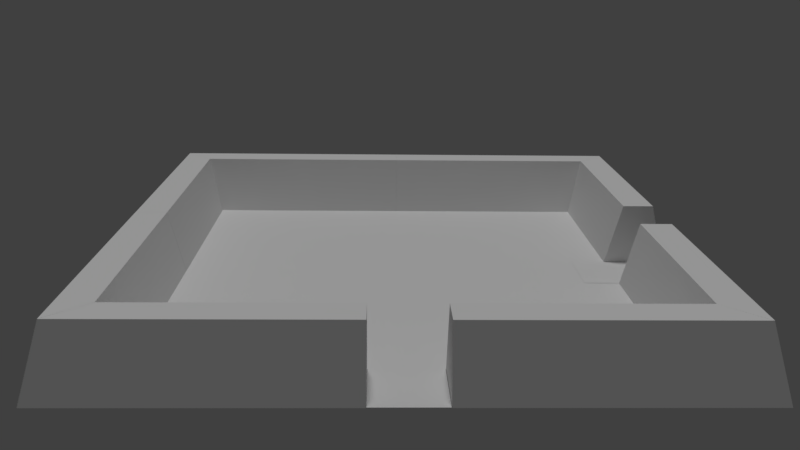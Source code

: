 # Source: sala_7.blend  (saved by Blender 2.79.0; exported with 4.5.12 LTS)
import bpy
from mathutils import Matrix  # noqa: F401  (used for matrix-valued properties, if any)

bpy.ops.wm.read_factory_settings(use_empty=True)
scene = bpy.context.scene
scene.name = 'Scene'

# ---- collections
col_collection_1 = bpy.data.collections.new('Collection 1'); scene.collection.children.link(col_collection_1)

# ---- materials (node trees are filled in below, after node groups)
mat_material_004 = bpy.data.materials.new('Material.004')
mat_material_004.alpha_threshold = 0.0
mat_material_004.use_transparent_shadow = False
mat_material_004.preview_render_type = 'CUBE'
mat_material_004.roughness = 0.5
mat_material_012 = bpy.data.materials.new('Material.012')
mat_material_012.alpha_threshold = 0.0
mat_material_012.use_transparent_shadow = False
mat_material_012.preview_render_type = 'CUBE'
mat_material_012.roughness = 0.5
mat_material_013 = bpy.data.materials.new('Material.013')
mat_material_013.alpha_threshold = 0.0
mat_material_013.use_transparent_shadow = False
mat_material_013.preview_render_type = 'CUBE'
mat_material_013.roughness = 0.5
mat_material_014 = bpy.data.materials.new('Material.014')
mat_material_014.alpha_threshold = 0.0
mat_material_014.use_transparent_shadow = False
mat_material_014.preview_render_type = 'CUBE'
mat_material_014.roughness = 0.5
mat_material_016 = bpy.data.materials.new('Material.016')
mat_material_016.alpha_threshold = 0.0
mat_material_016.use_transparent_shadow = False
mat_material_016.preview_render_type = 'CUBE'
mat_material_016.roughness = 0.5
mat_material_017 = bpy.data.materials.new('Material.017')
mat_material_017.alpha_threshold = 0.0
mat_material_017.use_transparent_shadow = False
mat_material_017.preview_render_type = 'CUBE'
mat_material_017.roughness = 0.5
mat_material_018 = bpy.data.materials.new('Material.018')
mat_material_018.alpha_threshold = 0.0
mat_material_018.use_transparent_shadow = False
mat_material_018.preview_render_type = 'CUBE'
mat_material_018.roughness = 0.5
mat_material_019 = bpy.data.materials.new('Material.019')
mat_material_019.alpha_threshold = 0.0
mat_material_019.use_transparent_shadow = False
mat_material_019.preview_render_type = 'CUBE'
mat_material_019.roughness = 0.5
mat_material_003 = bpy.data.materials.new('Material.003')
mat_material_003.alpha_threshold = 0.0
mat_material_003.use_transparent_shadow = False
mat_material_003.preview_render_type = 'FLAT'
mat_material_003.roughness = 0.5
mat_material_003.specular_intensity = 0.0
mat_material_000 = bpy.data.materials.new('Material.000')
mat_material_000.alpha_threshold = 0.0
mat_material_000.use_transparent_shadow = False
mat_material_000.preview_render_type = 'FLAT'
mat_material_000.roughness = 0.5

# ---- material node trees

# ---- world
world_world = bpy.data.worlds.new('World'); scene.world = world_world
world_world.color = (0.05088, 0.05088, 0.05088)
world_world.use_sun_shadow = False
world_world.sun_shadow_jitter_overblur = 0.0
world_world.cycles.sampling_method = 'MANUAL'

# ---- cameras
cam_camera = bpy.data.cameras.new('Camera')
cam_camera.clip_end = 100.0
cam_camera.lens = 35.0
cam_camera.sensor_width = 32.0
cam_camera.sensor_height = 18.0
cam_camera.ortho_scale = 7.314
cam_camera.dof.focus_distance = 0.0
cam_camera.dof.aperture_fstop = 128.0

# ---- lights
light_lamp = bpy.data.lights.new('Lamp', 'SUN')
light_lamp.transmission_factor = 0.0
light_lamp.cutoff_distance = 30.0
light_lamp.angle = 0.1993
light_lamp.energy = 1.0
light_lamp.shadow_buffer_clip_start = 1.001
light_lamp.shadow_soft_size = 0.1
light_lamp.shadow_cascade_max_distance = 1000.0

# ---- meshes
me_cube_002 = bpy.data.meshes.new('Cube.002')
me_cube_002.from_pydata([(-1.0, -1.0, -1.0), (-0.5, -1.167, 1.0), (-1.0, 1.333, -1.0), (-0.5, 1.333, 1.0), (1.0, -1.667, -1.0), (0.5, -1.5, 1.0), (1.0, 1.333, -1.0), (0.5, 1.333, 1.0)], [], [(0, 1, 3, 2), (2, 3, 7, 6), (6, 7, 5, 4), (4, 5, 1, 0), (2, 6, 4, 0), (7, 3, 1, 5)])
_uv = me_cube_002.uv_layers.new(name='UVMap')
_uv.uv.foreach_set('vector', [0.0, 0.0, 1.0, 0.0, 1.0, 1.0, 0.0, 1.0, 0.0, 0.0, 1.0, 0.0, 1.0, 1.0, 0.0, 1.0, 0.0, 0.0, 1.0, 0.0, 1.0, 1.0, 0.0, 1.0, 0.0, 0.0, 1.0, 0.0, 1.0, 1.0, 0.0, 1.0, 0.0, 0.0, 1.0, 0.0, 1.0, 1.0, 0.0, 1.0, 0.0, 0.0, 1.0, 0.0, 1.0, 1.0, 0.0, 1.0])
me_cube_002.materials.append(mat_material_004)
me_cube_002.use_remesh_preserve_volume = False
me_cube_002.use_remesh_preserve_attributes = False
me_cube_002.use_mirror_vertex_groups = False
me_cube_002.update()
me_cube_010 = bpy.data.meshes.new('Cube.010')
me_cube_010.from_pydata([(-1.0, -1.667, -1.0), (-0.5, -1.5, 1.0), (-1.0, 1.333, -1.0), (-0.5, 1.333, 1.0), (1.0, -1.0, -1.0), (0.5, -1.167, 1.0), (1.0, 1.333, -1.0), (0.5, 1.333, 1.0)], [], [(0, 1, 3, 2), (2, 3, 7, 6), (6, 7, 5, 4), (4, 5, 1, 0), (2, 6, 4, 0), (7, 3, 1, 5)])
_uv = me_cube_010.uv_layers.new(name='UVMap')
_uv.uv.foreach_set('vector', [0.0, 0.0, 1.0, 0.0, 1.0, 1.0, 0.0, 1.0, 0.0, 0.0, 1.0, 0.0, 1.0, 1.0, 0.0, 1.0, 0.0, 0.0, 1.0, 0.0, 1.0, 1.0, 0.0, 1.0, 0.0, 0.0, 1.0, 0.0, 1.0, 1.0, 0.0, 1.0, 0.0, 0.0, 1.0, 0.0, 1.0, 1.0, 0.0, 1.0, 0.0, 0.0, 1.0, 0.0, 1.0, 1.0, 0.0, 1.0])
me_cube_010.materials.append(mat_material_012)
me_cube_010.use_remesh_preserve_volume = False
me_cube_010.use_remesh_preserve_attributes = False
me_cube_010.use_mirror_vertex_groups = False
me_cube_010.update()
me_cube_011 = bpy.data.meshes.new('Cube.011')
me_cube_011.from_pydata([(-1.0, -1.667, -1.0), (-0.5, -1.5, 1.0), (-1.0, 1.0, -1.0), (-0.5, 1.0, 1.0), (1.0, -1.0, -1.0), (0.5, -1.167, 1.0), (1.0, 1.0, -1.0), (0.5, 1.0, 1.0)], [], [(0, 1, 3, 2), (2, 3, 7, 6), (6, 7, 5, 4), (4, 5, 1, 0), (2, 6, 4, 0), (7, 3, 1, 5)])
_uv = me_cube_011.uv_layers.new(name='UVMap')
_uv.uv.foreach_set('vector', [0.0, 0.0, 1.0, 0.0, 1.0, 1.0, 0.0, 1.0, 0.0, 0.0, 1.0, 0.0, 1.0, 1.0, 0.0, 1.0, 0.0, 0.0, 1.0, 0.0, 1.0, 1.0, 0.0, 1.0, 0.0, 0.0, 1.0, 0.0, 1.0, 1.0, 0.0, 1.0, 0.0, 0.0, 1.0, 0.0, 1.0, 1.0, 0.0, 1.0, 0.0, 0.0, 1.0, 0.0, 1.0, 1.0, 0.0, 1.0])
me_cube_011.materials.append(mat_material_013)
me_cube_011.use_remesh_preserve_volume = False
me_cube_011.use_remesh_preserve_attributes = False
me_cube_011.use_mirror_vertex_groups = False
me_cube_011.update()
me_cube_012 = bpy.data.meshes.new('Cube.012')
me_cube_012.from_pydata([(-1.0, -1.0, -1.0), (-0.5, -1.167, 1.0), (-1.0, 1.333, -1.0), (-0.5, 1.333, 1.0), (1.0, -1.667, -1.0), (0.5, -1.5, 1.0), (1.0, 1.333, -1.0), (0.5, 1.333, 1.0)], [], [(0, 1, 3, 2), (2, 3, 7, 6), (6, 7, 5, 4), (4, 5, 1, 0), (2, 6, 4, 0), (7, 3, 1, 5)])
_uv = me_cube_012.uv_layers.new(name='UVMap')
_uv.uv.foreach_set('vector', [0.0, 0.0, 1.0, 0.0, 1.0, 1.0, 0.0, 1.0, 0.0, 0.0, 1.0, 0.0, 1.0, 1.0, 0.0, 1.0, 0.0, 0.0, 1.0, 0.0, 1.0, 1.0, 0.0, 1.0, 0.0, 0.0, 1.0, 0.0, 1.0, 1.0, 0.0, 1.0, 0.0, 0.0, 1.0, 0.0, 1.0, 1.0, 0.0, 1.0, 0.0, 0.0, 1.0, 0.0, 1.0, 1.0, 0.0, 1.0])
me_cube_012.materials.append(mat_material_014)
me_cube_012.use_remesh_preserve_volume = False
me_cube_012.use_remesh_preserve_attributes = False
me_cube_012.use_mirror_vertex_groups = False
me_cube_012.update()
me_cube_014 = bpy.data.meshes.new('Cube.014')
me_cube_014.from_pydata([(-1.0, -1.0, -1.0), (-0.5, -1.167, 1.0), (-1.0, 1.333, -1.0), (-0.5, 1.333, 1.0), (1.0, -1.667, -1.0), (0.5, -1.5, 1.0), (1.0, 1.333, -1.0), (0.5, 1.333, 1.0)], [], [(0, 1, 3, 2), (2, 3, 7, 6), (6, 7, 5, 4), (4, 5, 1, 0), (2, 6, 4, 0), (7, 3, 1, 5)])
_uv = me_cube_014.uv_layers.new(name='UVMap')
_uv.uv.foreach_set('vector', [0.0, 0.0, 1.0, 0.0, 1.0, 1.0, 0.0, 1.0, 0.0, 0.0, 1.0, 0.0, 1.0, 1.0, 0.0, 1.0, 0.0, 0.0, 1.0, 0.0, 1.0, 1.0, 0.0, 1.0, 0.0, 0.0, 1.0, 0.0, 1.0, 1.0, 0.0, 1.0, 0.0, 0.0, 1.0, 0.0, 1.0, 1.0, 0.0, 1.0, 0.0, 0.0, 1.0, 0.0, 1.0, 1.0, 0.0, 1.0])
me_cube_014.materials.append(mat_material_016)
me_cube_014.use_remesh_preserve_volume = False
me_cube_014.use_remesh_preserve_attributes = False
me_cube_014.use_mirror_vertex_groups = False
me_cube_014.update()
me_cube_015 = bpy.data.meshes.new('Cube.015')
me_cube_015.from_pydata([(-1.0, -1.667, -1.0), (-0.5, -1.5, 1.0), (-1.0, 1.0, -1.0), (-0.5, 1.0, 1.0), (1.0, -1.0, -1.0), (0.5, -1.167, 1.0), (1.0, 1.0, -1.0), (0.5, 1.0, 1.0)], [], [(0, 1, 3, 2), (2, 3, 7, 6), (6, 7, 5, 4), (4, 5, 1, 0), (2, 6, 4, 0), (7, 3, 1, 5)])
_uv = me_cube_015.uv_layers.new(name='UVMap')
_uv.uv.foreach_set('vector', [0.0, 0.0, 1.0, 0.0, 1.0, 1.0, 0.0, 1.0, 0.0, 0.0, 1.0, 0.0, 1.0, 1.0, 0.0, 1.0, 0.0, 0.0, 1.0, 0.0, 1.0, 1.0, 0.0, 1.0, 0.0, 0.0, 1.0, 0.0, 1.0, 1.0, 0.0, 1.0, 0.0, 0.0, 1.0, 0.0, 1.0, 1.0, 0.0, 1.0, 0.0, 0.0, 1.0, 0.0, 1.0, 1.0, 0.0, 1.0])
me_cube_015.materials.append(mat_material_017)
me_cube_015.use_remesh_preserve_volume = False
me_cube_015.use_remesh_preserve_attributes = False
me_cube_015.use_mirror_vertex_groups = False
me_cube_015.update()
me_cube_016 = bpy.data.meshes.new('Cube.016')
me_cube_016.from_pydata([(-1.0, -1.667, -1.0), (-0.5, -1.5, 1.0), (-1.0, 1.0, -1.0), (-0.5, 1.0, 1.0), (1.0, -1.0, -1.0), (0.5, -1.167, 1.0), (1.0, 1.0, -1.0), (0.5, 1.0, 1.0)], [], [(0, 1, 3, 2), (2, 3, 7, 6), (6, 7, 5, 4), (4, 5, 1, 0), (2, 6, 4, 0), (7, 3, 1, 5)])
_uv = me_cube_016.uv_layers.new(name='UVMap')
_uv.uv.foreach_set('vector', [0.0, 0.0, 1.0, 0.0, 1.0, 1.0, 0.0, 1.0, 0.0, 0.0, 1.0, 0.0, 1.0, 1.0, 0.0, 1.0, 0.0, 0.0, 1.0, 0.0, 1.0, 1.0, 0.0, 1.0, 0.0, 0.0, 1.0, 0.0, 1.0, 1.0, 0.0, 1.0, 0.0, 0.0, 1.0, 0.0, 1.0, 1.0, 0.0, 1.0, 0.0, 0.0, 1.0, 0.0, 1.0, 1.0, 0.0, 1.0])
me_cube_016.materials.append(mat_material_018)
me_cube_016.use_remesh_preserve_volume = False
me_cube_016.use_remesh_preserve_attributes = False
me_cube_016.use_mirror_vertex_groups = False
me_cube_016.update()
me_cube_017 = bpy.data.meshes.new('Cube.017')
me_cube_017.from_pydata([(-1.0, -1.0, -1.0), (-0.5, -1.167, 1.0), (-1.0, 1.0, -1.0), (-0.5, 1.0, 1.0), (1.0, -1.667, -1.0), (0.5, -1.5, 1.0), (1.0, 1.0, -1.0), (0.5, 1.0, 1.0)], [], [(0, 1, 3, 2), (2, 3, 7, 6), (6, 7, 5, 4), (4, 5, 1, 0), (2, 6, 4, 0), (7, 3, 1, 5)])
_uv = me_cube_017.uv_layers.new(name='UVMap')
_uv.uv.foreach_set('vector', [0.0, 0.0, 1.0, 0.0, 1.0, 1.0, 0.0, 1.0, 0.0, 0.0, 1.0, 0.0, 1.0, 1.0, 0.0, 1.0, 0.0, 0.0, 1.0, 0.0, 1.0, 1.0, 0.0, 1.0, 0.0, 0.0, 1.0, 0.0, 1.0, 1.0, 0.0, 1.0, 0.0, 0.0, 1.0, 0.0, 1.0, 1.0, 0.0, 1.0, 0.0, 0.0, 1.0, 0.0, 1.0, 1.0, 0.0, 1.0])
me_cube_017.materials.append(mat_material_019)
me_cube_017.use_remesh_preserve_volume = False
me_cube_017.use_remesh_preserve_attributes = False
me_cube_017.use_mirror_vertex_groups = False
me_cube_017.update()
me_plane_001 = bpy.data.meshes.new('Plane.001')
me_plane_001.from_pydata([(-1.0, -1.0, 0.0), (1.0, -1.0, 0.0), (-1.0, 1.0, 0.0), (1.0, 1.0, 0.0)], [], [(0, 1, 3, 2)])
_uv = me_plane_001.uv_layers.new(name='UVMap')
_uv.uv.foreach_set('vector', [7.502e-05, 7.499e-05, 0.9993, 7.499e-05, 0.9993, 0.9999, 7.499e-05, 0.9999])
me_plane_001.materials.append(mat_material_003)
me_plane_001.materials.append(mat_material_000)
me_plane_001.use_remesh_preserve_volume = False
me_plane_001.use_remesh_preserve_attributes = False
me_plane_001.use_mirror_vertex_groups = False
me_plane_001.update()
me_plane_008 = bpy.data.meshes.new('Plane.008')
me_plane_008.from_pydata([(-1.0, -1.0, 0.0), (1.0, -1.0, 0.0), (-1.0, 1.0, 0.0), (1.0, 1.0, 0.0)], [], [(0, 1, 3, 2)])
_uv = me_plane_008.uv_layers.new(name='UVMap')
_uv.uv.foreach_set('vector', [0.05417, 0.08741, 0.9442, 0.08741, 0.9442, 0.9037, 0.05417, 0.9037])
me_plane_008.use_remesh_preserve_volume = False
me_plane_008.use_remesh_preserve_attributes = False
me_plane_008.use_mirror_vertex_groups = False
me_plane_008.update()
me_plane_005 = bpy.data.meshes.new('Plane.005')
me_plane_005.from_pydata([(-1.0, -1.0, 0.0), (1.0, -1.0, 0.0), (-1.0, 1.0, 0.0), (1.0, 1.0, 0.0)], [], [(0, 1, 3, 2)])
_uv = me_plane_005.uv_layers.new(name='UVMap')
_uv.uv.foreach_set('vector', [0.05417, 0.08741, 0.9442, 0.08741, 0.9442, 0.9037, 0.05417, 0.9037])
me_plane_005.use_remesh_preserve_volume = False
me_plane_005.use_remesh_preserve_attributes = False
me_plane_005.use_mirror_vertex_groups = False
me_plane_005.update()

# ---- objects
ob_lamp = bpy.data.objects.new('Lamp', light_lamp)
ob_camera = bpy.data.objects.new('Camera', cam_camera)
ob_wall_005 = bpy.data.objects.new('Wall.005', me_cube_002)
ob_wall_003 = bpy.data.objects.new('Wall.003', me_cube_010)
ob_wall_000 = bpy.data.objects.new('Wall.000', me_cube_011)
ob_wall_001 = bpy.data.objects.new('Wall.001', me_cube_012)
ob_wall_002 = bpy.data.objects.new('Wall.002', me_cube_014)
ob_wall_004 = bpy.data.objects.new('Wall.004', me_cube_015)
ob_wall_006 = bpy.data.objects.new('Wall.006', me_cube_016)
ob_wall_007 = bpy.data.objects.new('Wall.007', me_cube_017)
ob_ground = bpy.data.objects.new('Ground', me_plane_001)
ob_plane_002 = bpy.data.objects.new('Plane.002', me_plane_008)
ob_plane_003 = bpy.data.objects.new('Plane.003', me_plane_005)

# ---- transforms, parenting, visibility, modifiers, constraints
ob_lamp.location = (0.09396, 2.204, 27.9)
ob_lamp.rotation_euler = (0.003692, 0.07659, 1.775)
ob_lamp.lock_rotations_4d = False
ob_lamp.empty_display_type = 'ARROWS'
ob_lamp.color = (0.0, 0.0, 0.0, 0.0)
ob_lamp.lineart.crease_threshold = 0.0
ob_camera.location = (-0.7582, -27.04, 10.12)
ob_camera.rotation_euler = (1.266, -0.01249, 6.26)
ob_camera.lock_rotations_4d = False
ob_camera.empty_display_type = 'ARROWS'
ob_camera.color = (0.0, 0.0, 0.0, 0.0)
ob_camera.display_type = 'WIRE'
ob_camera.lineart.crease_threshold = 0.0
ob_wall_005.location = (-8.0, -4.0, 1.0)
ob_wall_005.rotation_euler = (0.0, -0.0, 3.142)
ob_wall_005.scale = (1.0, -3.0, 1.0)
ob_wall_005.lineart.crease_threshold = 0.0
_vg = ob_wall_005.vertex_groups.new(name='Group')
ob_wall_003.location = (-4.0, 8.0, 1.0)
ob_wall_003.rotation_euler = (0.0, 0.0, 4.712)
ob_wall_003.scale = (1.0, 3.0, 1.0)
ob_wall_003.lineart.crease_threshold = 0.0
_vg = ob_wall_003.vertex_groups.new(name='Group')
ob_wall_000.location = (8.0, 4.0, 1.0)
ob_wall_000.rotation_euler = (0.0, -0.0, 3.142)
ob_wall_000.scale = (1.0, 3.0, 1.0)
ob_wall_000.lineart.crease_threshold = 0.0
_vg = ob_wall_000.vertex_groups.new(name='Group')
ob_wall_001.location = (4.0, 8.0, 1.0)
ob_wall_001.rotation_euler = (0.0, -0.0, 1.571)
ob_wall_001.scale = (1.0, 3.0, 1.0)
ob_wall_001.lineart.crease_threshold = 0.0
_vg = ob_wall_001.vertex_groups.new(name='Group')
ob_wall_002.location = (-8.0, 4.0, 1.0)
ob_wall_002.rotation_euler = (0.0, -0.0, 3.142)
ob_wall_002.scale = (1.0, 3.0, 1.0)
ob_wall_002.lineart.crease_threshold = 0.0
_vg = ob_wall_002.vertex_groups.new(name='Group')
ob_wall_004.location = (-4.0, -8.0, 1.0)
ob_wall_004.rotation_euler = (0.0, 0.0, 4.712)
ob_wall_004.scale = (-1.0, 3.0, 1.0)
ob_wall_004.lineart.crease_threshold = 0.0
_vg = ob_wall_004.vertex_groups.new(name='Group')
ob_wall_006.location = (4.0, -8.0, 1.0)
ob_wall_006.rotation_euler = (0.0, 0.0, 4.712)
ob_wall_006.scale = (-1.0, -3.0, 1.0)
ob_wall_006.lineart.crease_threshold = 0.0
_vg = ob_wall_006.vertex_groups.new(name='Group')
ob_wall_007.location = (8.0, -4.0, 1.0)
ob_wall_007.rotation_euler = (0.0, -0.0, 3.142)
ob_wall_007.scale = (-1.0, -3.0, 1.0)
ob_wall_007.lineart.crease_threshold = 0.0
_vg = ob_wall_007.vertex_groups.new(name='Group')
ob_ground.location = (0.0, 0.0, 0.0)
ob_ground.scale = (7.039, 7.039, 5.489)
ob_ground.lineart.crease_threshold = 0.0
ob_plane_002.location = (-0.001573, -7.43, 0.00721)
ob_plane_002.scale = (0.9904, 1.557, 0.9904)
ob_plane_002.lineart.crease_threshold = 0.0
ob_plane_003.location = (7.445, -0.001846, 0.00721)
ob_plane_003.rotation_euler = (0.0, -0.0, -1.571)
ob_plane_003.scale = (0.9904, 1.557, 0.9904)
ob_plane_003.lineart.crease_threshold = 0.0

# ---- collection membership
col_collection_1.objects.link(ob_lamp)
col_collection_1.objects.link(ob_camera)
col_collection_1.objects.link(ob_wall_005)
col_collection_1.objects.link(ob_wall_003)
col_collection_1.objects.link(ob_wall_000)
col_collection_1.objects.link(ob_wall_001)
col_collection_1.objects.link(ob_wall_002)
col_collection_1.objects.link(ob_wall_004)
col_collection_1.objects.link(ob_wall_006)
col_collection_1.objects.link(ob_wall_007)
col_collection_1.objects.link(ob_ground)
col_collection_1.objects.link(ob_plane_002)
col_collection_1.objects.link(ob_plane_003)

# ---- scene / render settings (as saved in the file)
scene.camera = ob_camera
scene.frame_start = 1; scene.frame_end = 250; scene.frame_set(1)
scene.render.engine = 'BLENDER_EEVEE_NEXT'
scene.render.resolution_percentage = 50
scene.render.dither_intensity = 0.0
scene.cycles.use_denoising = False
scene.cycles.samples = 128
scene.cycles.sampling_pattern = 'TABULATED_SOBOL'
scene.cycles.use_adaptive_sampling = False
scene.cycles.use_light_tree = False
scene.cycles.blur_glossy = 0.0
scene.cycles.sample_clamp_indirect = 0.0
scene.view_settings.view_transform = 'Standard'
bpy.context.view_layer.update()
